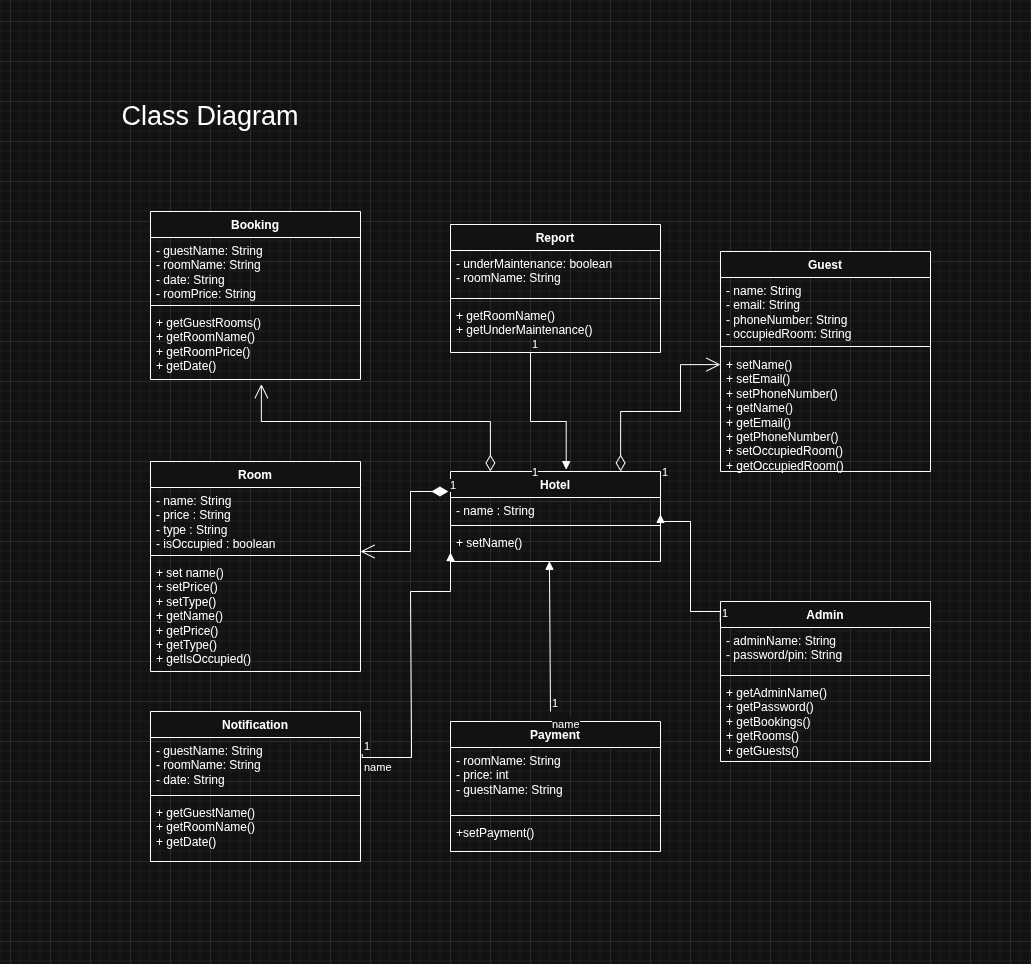

The diagram above was exported from draw.io. Its source (the exported page's mxGraphModel, read from the mxfile embedded in the PNG):
<mxGraphModel dx="1576" dy="959" grid="1" gridSize="10" guides="1" tooltips="1" connect="1" arrows="1" fold="1" page="1" pageScale="1" pageWidth="827" pageHeight="1169" math="0" shadow="0">
  <root>
    <mxCell id="0" />
    <mxCell id="1" parent="0" />
    <mxCell id="N50L2xzho1-aRrqLm_Ri-1" value="Admin" style="swimlane;fontStyle=1;align=center;verticalAlign=top;childLayout=stackLayout;horizontal=1;startSize=26;horizontalStack=0;resizeParent=1;resizeParentMax=0;resizeLast=0;collapsible=1;marginBottom=0;whiteSpace=wrap;html=1;" parent="1" vertex="1">
      <mxGeometry x="670" y="540" width="210" height="160" as="geometry" />
    </mxCell>
    <mxCell id="N50L2xzho1-aRrqLm_Ri-2" value="- adminName: String&lt;div&gt;- password/pin: String&lt;/div&gt;" style="text;strokeColor=none;fillColor=none;align=left;verticalAlign=top;spacingLeft=4;spacingRight=4;overflow=hidden;rotatable=0;points=[[0,0.5],[1,0.5]];portConstraint=eastwest;whiteSpace=wrap;html=1;" parent="N50L2xzho1-aRrqLm_Ri-1" vertex="1">
      <mxGeometry y="26" width="210" height="44" as="geometry" />
    </mxCell>
    <mxCell id="N50L2xzho1-aRrqLm_Ri-3" value="" style="line;strokeWidth=1;fillColor=none;align=left;verticalAlign=middle;spacingTop=-1;spacingLeft=3;spacingRight=3;rotatable=0;labelPosition=right;points=[];portConstraint=eastwest;strokeColor=inherit;" parent="N50L2xzho1-aRrqLm_Ri-1" vertex="1">
      <mxGeometry y="70" width="210" height="8" as="geometry" />
    </mxCell>
    <mxCell id="N50L2xzho1-aRrqLm_Ri-4" value="&lt;div&gt;+ getAdminName()&lt;/div&gt;&lt;div&gt;+ getPassword()&lt;/div&gt;+ getBookings()&lt;br&gt;&lt;div&gt;&lt;div&gt;+ getRooms()&lt;/div&gt;&lt;div&gt;+ getGuests()&lt;/div&gt;&lt;/div&gt;" style="text;strokeColor=none;fillColor=none;align=left;verticalAlign=top;spacingLeft=4;spacingRight=4;overflow=hidden;rotatable=0;points=[[0,0.5],[1,0.5]];portConstraint=eastwest;whiteSpace=wrap;html=1;" parent="N50L2xzho1-aRrqLm_Ri-1" vertex="1">
      <mxGeometry y="78" width="210" height="82" as="geometry" />
    </mxCell>
    <mxCell id="N50L2xzho1-aRrqLm_Ri-5" value="Room" style="swimlane;fontStyle=1;align=center;verticalAlign=top;childLayout=stackLayout;horizontal=1;startSize=26;horizontalStack=0;resizeParent=1;resizeParentMax=0;resizeLast=0;collapsible=1;marginBottom=0;whiteSpace=wrap;html=1;" parent="1" vertex="1">
      <mxGeometry x="100" y="400" width="210" height="210" as="geometry" />
    </mxCell>
    <mxCell id="N50L2xzho1-aRrqLm_Ri-6" value="- name: String&lt;div&gt;&lt;span style=&quot;background-color: transparent; color: light-dark(rgb(0, 0, 0), rgb(255, 255, 255));&quot;&gt;- price : String&lt;/span&gt;&lt;div&gt;- type : String&lt;/div&gt;&lt;div&gt;- isOccupied : boolean&lt;/div&gt;&lt;/div&gt;" style="text;strokeColor=none;fillColor=none;align=left;verticalAlign=top;spacingLeft=4;spacingRight=4;overflow=hidden;rotatable=0;points=[[0,0.5],[1,0.5]];portConstraint=eastwest;whiteSpace=wrap;html=1;" parent="N50L2xzho1-aRrqLm_Ri-5" vertex="1">
      <mxGeometry y="26" width="210" height="64" as="geometry" />
    </mxCell>
    <mxCell id="N50L2xzho1-aRrqLm_Ri-7" value="" style="line;strokeWidth=1;fillColor=none;align=left;verticalAlign=middle;spacingTop=-1;spacingLeft=3;spacingRight=3;rotatable=0;labelPosition=right;points=[];portConstraint=eastwest;strokeColor=inherit;" parent="N50L2xzho1-aRrqLm_Ri-5" vertex="1">
      <mxGeometry y="90" width="210" height="8" as="geometry" />
    </mxCell>
    <mxCell id="N50L2xzho1-aRrqLm_Ri-8" value="&lt;span style=&quot;background-color: transparent; color: light-dark(rgb(0, 0, 0), rgb(255, 255, 255));&quot;&gt;+ set name()&amp;nbsp;&lt;/span&gt;&lt;div&gt;&lt;span style=&quot;background-color: transparent; color: light-dark(rgb(0, 0, 0), rgb(255, 255, 255));&quot;&gt;+ setPrice()&lt;/span&gt;&lt;/div&gt;&lt;div&gt;&lt;span style=&quot;background-color: transparent; color: light-dark(rgb(0, 0, 0), rgb(255, 255, 255));&quot;&gt;+ setType()&lt;/span&gt;&lt;/div&gt;&lt;div&gt;+ getName()&lt;/div&gt;&lt;div&gt;+ getPrice()&lt;/div&gt;&lt;div&gt;+ getType()&lt;/div&gt;&lt;div&gt;+ getIsOccupied()&lt;/div&gt;" style="text;strokeColor=none;fillColor=none;align=left;verticalAlign=top;spacingLeft=4;spacingRight=4;overflow=hidden;rotatable=0;points=[[0,0.5],[1,0.5]];portConstraint=eastwest;whiteSpace=wrap;html=1;" parent="N50L2xzho1-aRrqLm_Ri-5" vertex="1">
      <mxGeometry y="98" width="210" height="112" as="geometry" />
    </mxCell>
    <mxCell id="N50L2xzho1-aRrqLm_Ri-14" value="Guest" style="swimlane;fontStyle=1;align=center;verticalAlign=top;childLayout=stackLayout;horizontal=1;startSize=26;horizontalStack=0;resizeParent=1;resizeParentMax=0;resizeLast=0;collapsible=1;marginBottom=0;whiteSpace=wrap;html=1;" parent="1" vertex="1">
      <mxGeometry x="670" y="190" width="210" height="220" as="geometry" />
    </mxCell>
    <mxCell id="N50L2xzho1-aRrqLm_Ri-15" value="- name: String&lt;div&gt;- email: String&lt;/div&gt;&lt;div&gt;- phoneNumber: String&lt;/div&gt;&lt;div&gt;&lt;/div&gt;- occupiedRoom: String" style="text;strokeColor=none;fillColor=none;align=left;verticalAlign=top;spacingLeft=4;spacingRight=4;overflow=hidden;rotatable=0;points=[[0,0.5],[1,0.5]];portConstraint=eastwest;whiteSpace=wrap;html=1;" parent="N50L2xzho1-aRrqLm_Ri-14" vertex="1">
      <mxGeometry y="26" width="210" height="64" as="geometry" />
    </mxCell>
    <mxCell id="N50L2xzho1-aRrqLm_Ri-16" value="" style="line;strokeWidth=1;fillColor=none;align=left;verticalAlign=middle;spacingTop=-1;spacingLeft=3;spacingRight=3;rotatable=0;labelPosition=right;points=[];portConstraint=eastwest;strokeColor=inherit;" parent="N50L2xzho1-aRrqLm_Ri-14" vertex="1">
      <mxGeometry y="90" width="210" height="10" as="geometry" />
    </mxCell>
    <mxCell id="N50L2xzho1-aRrqLm_Ri-17" value="&lt;span style=&quot;background-color: transparent; color: light-dark(rgb(0, 0, 0), rgb(255, 255, 255));&quot;&gt;+ setName()&lt;/span&gt;&lt;div&gt;&lt;span style=&quot;background-color: transparent; color: light-dark(rgb(0, 0, 0), rgb(255, 255, 255));&quot;&gt;+ setEmail()&lt;/span&gt;&lt;/div&gt;&lt;div&gt;&lt;span style=&quot;background-color: transparent; color: light-dark(rgb(0, 0, 0), rgb(255, 255, 255));&quot;&gt;+ setPhoneNumber()&lt;/span&gt;&lt;div&gt;+ getName()&amp;nbsp;&lt;/div&gt;&lt;div&gt;+ getEmail()&lt;/div&gt;&lt;div&gt;+ getPhoneNumber()&lt;/div&gt;&lt;div&gt;+ setOccupiedRoom()&lt;/div&gt;&lt;div&gt;+ getOccupiedRoom()&lt;/div&gt;&lt;/div&gt;" style="text;strokeColor=none;fillColor=none;align=left;verticalAlign=top;spacingLeft=4;spacingRight=4;overflow=hidden;rotatable=0;points=[[0,0.5],[1,0.5]];portConstraint=eastwest;whiteSpace=wrap;html=1;" parent="N50L2xzho1-aRrqLm_Ri-14" vertex="1">
      <mxGeometry y="100" width="210" height="120" as="geometry" />
    </mxCell>
    <mxCell id="N50L2xzho1-aRrqLm_Ri-21" value="&lt;font style=&quot;font-size: 27px;&quot;&gt;Class Diagram&lt;/font&gt;" style="text;html=1;whiteSpace=wrap;strokeColor=none;fillColor=none;align=center;verticalAlign=middle;rounded=0;" parent="1" vertex="1">
      <mxGeometry x="50" y="40" width="220" height="30" as="geometry" />
    </mxCell>
    <mxCell id="B-I8Is7zNtmL5iGuYHf2-3" value="Hotel" style="swimlane;fontStyle=1;align=center;verticalAlign=top;childLayout=stackLayout;horizontal=1;startSize=26;horizontalStack=0;resizeParent=1;resizeParentMax=0;resizeLast=0;collapsible=1;marginBottom=0;whiteSpace=wrap;html=1;" parent="1" vertex="1">
      <mxGeometry x="400" y="410" width="210" height="90" as="geometry" />
    </mxCell>
    <mxCell id="B-I8Is7zNtmL5iGuYHf2-4" value="- name : String&lt;div&gt;&lt;br&gt;&lt;/div&gt;" style="text;strokeColor=none;fillColor=none;align=left;verticalAlign=top;spacingLeft=4;spacingRight=4;overflow=hidden;rotatable=0;points=[[0,0.5],[1,0.5]];portConstraint=eastwest;whiteSpace=wrap;html=1;" parent="B-I8Is7zNtmL5iGuYHf2-3" vertex="1">
      <mxGeometry y="26" width="210" height="24" as="geometry" />
    </mxCell>
    <mxCell id="B-I8Is7zNtmL5iGuYHf2-5" value="" style="line;strokeWidth=1;fillColor=none;align=left;verticalAlign=middle;spacingTop=-1;spacingLeft=3;spacingRight=3;rotatable=0;labelPosition=right;points=[];portConstraint=eastwest;strokeColor=inherit;" parent="B-I8Is7zNtmL5iGuYHf2-3" vertex="1">
      <mxGeometry y="50" width="210" height="8" as="geometry" />
    </mxCell>
    <mxCell id="B-I8Is7zNtmL5iGuYHf2-6" value="&lt;span style=&quot;background-color: transparent; color: light-dark(rgb(0, 0, 0), rgb(255, 255, 255));&quot;&gt;+ setName()&lt;/span&gt;" style="text;strokeColor=none;fillColor=none;align=left;verticalAlign=top;spacingLeft=4;spacingRight=4;overflow=hidden;rotatable=0;points=[[0,0.5],[1,0.5]];portConstraint=eastwest;whiteSpace=wrap;html=1;" parent="B-I8Is7zNtmL5iGuYHf2-3" vertex="1">
      <mxGeometry y="58" width="210" height="32" as="geometry" />
    </mxCell>
    <mxCell id="B-I8Is7zNtmL5iGuYHf2-8" value="Booking" style="swimlane;fontStyle=1;align=center;verticalAlign=top;childLayout=stackLayout;horizontal=1;startSize=26;horizontalStack=0;resizeParent=1;resizeParentMax=0;resizeLast=0;collapsible=1;marginBottom=0;whiteSpace=wrap;html=1;" parent="1" vertex="1">
      <mxGeometry x="100" y="150" width="210" height="168" as="geometry" />
    </mxCell>
    <mxCell id="B-I8Is7zNtmL5iGuYHf2-9" value="- guestName: String&lt;div&gt;- roomName: String&lt;/div&gt;&lt;div&gt;&lt;span style=&quot;background-color: transparent; color: light-dark(rgb(0, 0, 0), rgb(255, 255, 255));&quot;&gt;- date: String&lt;/span&gt;&lt;/div&gt;&lt;div&gt;- roomPrice: String&lt;/div&gt;" style="text;strokeColor=none;fillColor=none;align=left;verticalAlign=top;spacingLeft=4;spacingRight=4;overflow=hidden;rotatable=0;points=[[0,0.5],[1,0.5]];portConstraint=eastwest;whiteSpace=wrap;html=1;" parent="B-I8Is7zNtmL5iGuYHf2-8" vertex="1">
      <mxGeometry y="26" width="210" height="64" as="geometry" />
    </mxCell>
    <mxCell id="B-I8Is7zNtmL5iGuYHf2-10" value="" style="line;strokeWidth=1;fillColor=none;align=left;verticalAlign=middle;spacingTop=-1;spacingLeft=3;spacingRight=3;rotatable=0;labelPosition=right;points=[];portConstraint=eastwest;strokeColor=inherit;" parent="B-I8Is7zNtmL5iGuYHf2-8" vertex="1">
      <mxGeometry y="90" width="210" height="8" as="geometry" />
    </mxCell>
    <mxCell id="B-I8Is7zNtmL5iGuYHf2-11" value="&lt;div&gt;&lt;div&gt;+ getGuestRooms()&lt;/div&gt;&lt;div&gt;+ getRoomName()&lt;/div&gt;&lt;/div&gt;&lt;div&gt;+ getRoomPrice()&lt;/div&gt;&lt;div&gt;+ getDate()&lt;/div&gt;" style="text;strokeColor=none;fillColor=none;align=left;verticalAlign=top;spacingLeft=4;spacingRight=4;overflow=hidden;rotatable=0;points=[[0,0.5],[1,0.5]];portConstraint=eastwest;whiteSpace=wrap;html=1;" parent="B-I8Is7zNtmL5iGuYHf2-8" vertex="1">
      <mxGeometry y="98" width="210" height="70" as="geometry" />
    </mxCell>
    <mxCell id="B-I8Is7zNtmL5iGuYHf2-13" value="Notification" style="swimlane;fontStyle=1;align=center;verticalAlign=top;childLayout=stackLayout;horizontal=1;startSize=26;horizontalStack=0;resizeParent=1;resizeParentMax=0;resizeLast=0;collapsible=1;marginBottom=0;whiteSpace=wrap;html=1;" parent="1" vertex="1">
      <mxGeometry x="100" y="650" width="210" height="150" as="geometry" />
    </mxCell>
    <mxCell id="B-I8Is7zNtmL5iGuYHf2-14" value="- guestName: String&amp;nbsp;&lt;div&gt;&lt;span style=&quot;background-color: transparent; color: light-dark(rgb(0, 0, 0), rgb(255, 255, 255));&quot;&gt;- roomName: String&lt;/span&gt;&lt;div&gt;- date: String&lt;/div&gt;&lt;/div&gt;" style="text;strokeColor=none;fillColor=none;align=left;verticalAlign=top;spacingLeft=4;spacingRight=4;overflow=hidden;rotatable=0;points=[[0,0.5],[1,0.5]];portConstraint=eastwest;whiteSpace=wrap;html=1;" parent="B-I8Is7zNtmL5iGuYHf2-13" vertex="1">
      <mxGeometry y="26" width="210" height="54" as="geometry" />
    </mxCell>
    <mxCell id="B-I8Is7zNtmL5iGuYHf2-15" value="" style="line;strokeWidth=1;fillColor=none;align=left;verticalAlign=middle;spacingTop=-1;spacingLeft=3;spacingRight=3;rotatable=0;labelPosition=right;points=[];portConstraint=eastwest;strokeColor=inherit;" parent="B-I8Is7zNtmL5iGuYHf2-13" vertex="1">
      <mxGeometry y="80" width="210" height="8" as="geometry" />
    </mxCell>
    <mxCell id="B-I8Is7zNtmL5iGuYHf2-16" value="&lt;div&gt;&lt;div&gt;+ getGuestName()&lt;/div&gt;&lt;/div&gt;&lt;div&gt;+ getRoomName()&lt;/div&gt;&lt;div&gt;+ getDate()&lt;/div&gt;" style="text;strokeColor=none;fillColor=none;align=left;verticalAlign=top;spacingLeft=4;spacingRight=4;overflow=hidden;rotatable=0;points=[[0,0.5],[1,0.5]];portConstraint=eastwest;whiteSpace=wrap;html=1;" parent="B-I8Is7zNtmL5iGuYHf2-13" vertex="1">
      <mxGeometry y="88" width="210" height="62" as="geometry" />
    </mxCell>
    <mxCell id="B-I8Is7zNtmL5iGuYHf2-26" value="Payment" style="swimlane;fontStyle=1;align=center;verticalAlign=top;childLayout=stackLayout;horizontal=1;startSize=26;horizontalStack=0;resizeParent=1;resizeParentMax=0;resizeLast=0;collapsible=1;marginBottom=0;whiteSpace=wrap;html=1;" parent="1" vertex="1">
      <mxGeometry x="400" y="660" width="210" height="130" as="geometry" />
    </mxCell>
    <mxCell id="B-I8Is7zNtmL5iGuYHf2-27" value="- roomName: String&lt;div&gt;- price: int&lt;/div&gt;&lt;div&gt;- guestName: String&lt;/div&gt;" style="text;strokeColor=none;fillColor=none;align=left;verticalAlign=top;spacingLeft=4;spacingRight=4;overflow=hidden;rotatable=0;points=[[0,0.5],[1,0.5]];portConstraint=eastwest;whiteSpace=wrap;html=1;" parent="B-I8Is7zNtmL5iGuYHf2-26" vertex="1">
      <mxGeometry y="26" width="210" height="64" as="geometry" />
    </mxCell>
    <mxCell id="B-I8Is7zNtmL5iGuYHf2-28" value="" style="line;strokeWidth=1;fillColor=none;align=left;verticalAlign=middle;spacingTop=-1;spacingLeft=3;spacingRight=3;rotatable=0;labelPosition=right;points=[];portConstraint=eastwest;strokeColor=inherit;" parent="B-I8Is7zNtmL5iGuYHf2-26" vertex="1">
      <mxGeometry y="90" width="210" height="8" as="geometry" />
    </mxCell>
    <mxCell id="B-I8Is7zNtmL5iGuYHf2-29" value="&lt;span style=&quot;background-color: transparent; color: light-dark(rgb(0, 0, 0), rgb(255, 255, 255));&quot;&gt;+setPayment()&lt;br&gt;&lt;/span&gt;" style="text;strokeColor=none;fillColor=none;align=left;verticalAlign=top;spacingLeft=4;spacingRight=4;overflow=hidden;rotatable=0;points=[[0,0.5],[1,0.5]];portConstraint=eastwest;whiteSpace=wrap;html=1;" parent="B-I8Is7zNtmL5iGuYHf2-26" vertex="1">
      <mxGeometry y="98" width="210" height="32" as="geometry" />
    </mxCell>
    <mxCell id="B-I8Is7zNtmL5iGuYHf2-32" value="Report" style="swimlane;fontStyle=1;align=center;verticalAlign=top;childLayout=stackLayout;horizontal=1;startSize=26;horizontalStack=0;resizeParent=1;resizeParentMax=0;resizeLast=0;collapsible=1;marginBottom=0;whiteSpace=wrap;html=1;" parent="1" vertex="1">
      <mxGeometry x="400" y="163" width="210" height="128" as="geometry" />
    </mxCell>
    <mxCell id="B-I8Is7zNtmL5iGuYHf2-33" value="- underMaintenance: boolean&lt;div&gt;- roomName: String&lt;/div&gt;" style="text;strokeColor=none;fillColor=none;align=left;verticalAlign=top;spacingLeft=4;spacingRight=4;overflow=hidden;rotatable=0;points=[[0,0.5],[1,0.5]];portConstraint=eastwest;whiteSpace=wrap;html=1;" parent="B-I8Is7zNtmL5iGuYHf2-32" vertex="1">
      <mxGeometry y="26" width="210" height="44" as="geometry" />
    </mxCell>
    <mxCell id="B-I8Is7zNtmL5iGuYHf2-34" value="" style="line;strokeWidth=1;fillColor=none;align=left;verticalAlign=middle;spacingTop=-1;spacingLeft=3;spacingRight=3;rotatable=0;labelPosition=right;points=[];portConstraint=eastwest;strokeColor=inherit;" parent="B-I8Is7zNtmL5iGuYHf2-32" vertex="1">
      <mxGeometry y="70" width="210" height="8" as="geometry" />
    </mxCell>
    <mxCell id="B-I8Is7zNtmL5iGuYHf2-35" value="&lt;span style=&quot;background-color: transparent; color: light-dark(rgb(0, 0, 0), rgb(255, 255, 255));&quot;&gt;+ getRoomName()&lt;br&gt;&lt;/span&gt;&lt;div&gt;+ getUnderMaintenance()&lt;/div&gt;" style="text;strokeColor=none;fillColor=none;align=left;verticalAlign=top;spacingLeft=4;spacingRight=4;overflow=hidden;rotatable=0;points=[[0,0.5],[1,0.5]];portConstraint=eastwest;whiteSpace=wrap;html=1;" parent="B-I8Is7zNtmL5iGuYHf2-32" vertex="1">
      <mxGeometry y="78" width="210" height="50" as="geometry" />
    </mxCell>
    <mxCell id="B-I8Is7zNtmL5iGuYHf2-36" value="1" style="endArrow=open;html=1;endSize=12;startArrow=diamondThin;startSize=14;startFill=1;edgeStyle=orthogonalEdgeStyle;align=left;verticalAlign=bottom;rounded=0;exitX=-0.01;exitY=0.025;exitDx=0;exitDy=0;exitPerimeter=0;" parent="1" target="N50L2xzho1-aRrqLm_Ri-7" edge="1">
      <mxGeometry x="-1" y="3" relative="1" as="geometry">
        <mxPoint x="397.9" y="430.00000000000006" as="sourcePoint" />
        <mxPoint x="330" y="490" as="targetPoint" />
        <Array as="points">
          <mxPoint x="360" y="430" />
          <mxPoint x="360" y="490" />
        </Array>
      </mxGeometry>
    </mxCell>
    <mxCell id="B-I8Is7zNtmL5iGuYHf2-37" value="1" style="endArrow=open;html=1;endSize=12;startArrow=diamondThin;startSize=14;startFill=0;edgeStyle=orthogonalEdgeStyle;align=left;verticalAlign=bottom;rounded=0;entryX=0.528;entryY=1.066;entryDx=0;entryDy=0;entryPerimeter=0;exitX=0.19;exitY=0;exitDx=0;exitDy=0;exitPerimeter=0;" parent="1" source="B-I8Is7zNtmL5iGuYHf2-3" target="B-I8Is7zNtmL5iGuYHf2-11" edge="1">
      <mxGeometry x="-1" y="-41" relative="1" as="geometry">
        <mxPoint x="440" y="390" as="sourcePoint" />
        <mxPoint x="210" y="340" as="targetPoint" />
        <Array as="points">
          <mxPoint x="440" y="360" />
          <mxPoint x="211" y="360" />
        </Array>
        <mxPoint x="-1" y="10" as="offset" />
      </mxGeometry>
    </mxCell>
    <mxCell id="B-I8Is7zNtmL5iGuYHf2-38" value="1" style="endArrow=open;html=1;endSize=12;startArrow=diamondThin;startSize=14;startFill=0;edgeStyle=orthogonalEdgeStyle;align=left;verticalAlign=bottom;rounded=0;entryX=0;entryY=0;entryDx=0;entryDy=0;entryPerimeter=0;exitX=0.81;exitY=0;exitDx=0;exitDy=0;exitPerimeter=0;" parent="1" source="B-I8Is7zNtmL5iGuYHf2-3" edge="1">
      <mxGeometry x="-1" y="-41" relative="1" as="geometry">
        <mxPoint x="570" y="380" as="sourcePoint" />
        <mxPoint x="670" y="303.08" as="targetPoint" />
        <Array as="points">
          <mxPoint x="570" y="350" />
          <mxPoint x="630" y="350" />
          <mxPoint x="630" y="303" />
        </Array>
        <mxPoint x="-1" y="10" as="offset" />
      </mxGeometry>
    </mxCell>
    <mxCell id="B-I8Is7zNtmL5iGuYHf2-39" value="name" style="endArrow=block;endFill=1;html=1;edgeStyle=orthogonalEdgeStyle;align=left;verticalAlign=top;rounded=0;entryX=0.471;entryY=0.994;entryDx=0;entryDy=0;entryPerimeter=0;" parent="1" target="B-I8Is7zNtmL5iGuYHf2-6" edge="1">
      <mxGeometry x="-1" relative="1" as="geometry">
        <mxPoint x="500" y="650" as="sourcePoint" />
        <mxPoint x="500" y="560" as="targetPoint" />
        <Array as="points">
          <mxPoint x="499" y="650" />
        </Array>
      </mxGeometry>
    </mxCell>
    <mxCell id="B-I8Is7zNtmL5iGuYHf2-40" value="1" style="edgeLabel;resizable=0;html=1;align=left;verticalAlign=bottom;" parent="B-I8Is7zNtmL5iGuYHf2-39" connectable="0" vertex="1">
      <mxGeometry x="-1" relative="1" as="geometry" />
    </mxCell>
    <mxCell id="B-I8Is7zNtmL5iGuYHf2-41" value="name" style="endArrow=block;endFill=1;html=1;edgeStyle=orthogonalEdgeStyle;align=left;verticalAlign=top;rounded=0;exitX=1.008;exitY=0.31;exitDx=0;exitDy=0;exitPerimeter=0;entryX=0;entryY=0.722;entryDx=0;entryDy=0;entryPerimeter=0;" parent="1" source="B-I8Is7zNtmL5iGuYHf2-14" target="B-I8Is7zNtmL5iGuYHf2-6" edge="1">
      <mxGeometry x="-1" relative="1" as="geometry">
        <mxPoint x="361.1" y="649.97" as="sourcePoint" />
        <mxPoint x="360" y="530" as="targetPoint" />
        <Array as="points">
          <mxPoint x="361" y="696" />
          <mxPoint x="361" y="680" />
          <mxPoint x="360" y="680" />
          <mxPoint x="360" y="530" />
        </Array>
      </mxGeometry>
    </mxCell>
    <mxCell id="B-I8Is7zNtmL5iGuYHf2-42" value="1" style="edgeLabel;resizable=0;html=1;align=left;verticalAlign=bottom;" parent="B-I8Is7zNtmL5iGuYHf2-41" connectable="0" vertex="1">
      <mxGeometry x="-1" relative="1" as="geometry" />
    </mxCell>
    <mxCell id="B-I8Is7zNtmL5iGuYHf2-44" value="" style="endArrow=block;endFill=1;html=1;edgeStyle=orthogonalEdgeStyle;align=left;verticalAlign=top;rounded=0;entryX=1;entryY=0.706;entryDx=0;entryDy=0;entryPerimeter=0;exitX=-0.001;exitY=0.123;exitDx=0;exitDy=0;exitPerimeter=0;" parent="1" source="N50L2xzho1-aRrqLm_Ri-1" target="B-I8Is7zNtmL5iGuYHf2-4" edge="1">
      <mxGeometry x="-1" relative="1" as="geometry">
        <mxPoint x="641.11" y="550" as="sourcePoint" />
        <mxPoint x="640.11" y="450" as="targetPoint" />
        <Array as="points">
          <mxPoint x="670" y="550" />
          <mxPoint x="640" y="550" />
          <mxPoint x="640" y="460" />
        </Array>
      </mxGeometry>
    </mxCell>
    <mxCell id="B-I8Is7zNtmL5iGuYHf2-45" value="1" style="edgeLabel;resizable=0;html=1;align=left;verticalAlign=bottom;" parent="B-I8Is7zNtmL5iGuYHf2-44" connectable="0" vertex="1">
      <mxGeometry x="-1" relative="1" as="geometry" />
    </mxCell>
    <mxCell id="B-I8Is7zNtmL5iGuYHf2-46" value="" style="endArrow=block;endFill=1;html=1;edgeStyle=orthogonalEdgeStyle;align=left;verticalAlign=top;rounded=0;exitX=0.381;exitY=1;exitDx=0;exitDy=0;exitPerimeter=0;entryX=0.551;entryY=-0.02;entryDx=0;entryDy=0;entryPerimeter=0;" parent="1" source="B-I8Is7zNtmL5iGuYHf2-35" target="B-I8Is7zNtmL5iGuYHf2-3" edge="1">
      <mxGeometry x="-1" relative="1" as="geometry">
        <mxPoint x="500" y="400.43" as="sourcePoint" />
        <mxPoint x="530" y="360" as="targetPoint" />
        <Array as="points">
          <mxPoint x="480" y="360" />
          <mxPoint x="516" y="360" />
        </Array>
      </mxGeometry>
    </mxCell>
    <mxCell id="B-I8Is7zNtmL5iGuYHf2-47" value="1" style="edgeLabel;resizable=0;html=1;align=left;verticalAlign=bottom;" parent="B-I8Is7zNtmL5iGuYHf2-46" connectable="0" vertex="1">
      <mxGeometry x="-1" relative="1" as="geometry" />
    </mxCell>
  </root>
</mxGraphModel>